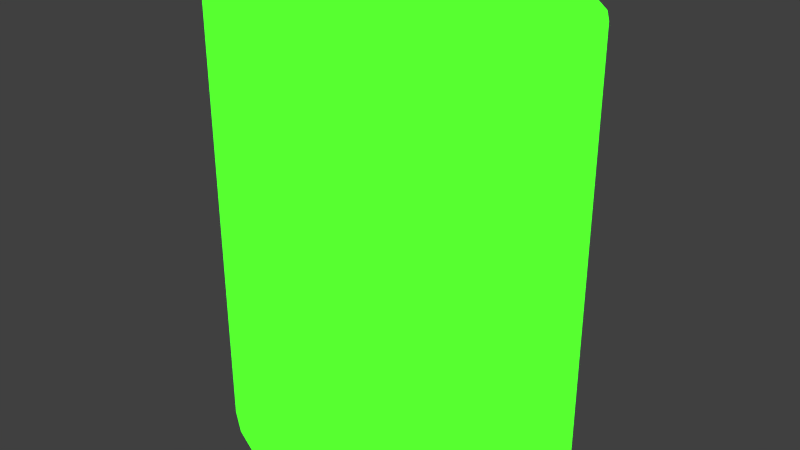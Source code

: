 # Source: SD-Minion.blend  (saved by Blender 2.76.0; exported with 4.5.12 LTS)
import bpy
from mathutils import Matrix  # noqa: F401  (used for matrix-valued properties, if any)

bpy.ops.wm.read_factory_settings(use_empty=True)
scene = bpy.context.scene
scene.name = 'Scene'

# ---- collections
col_collection_1 = bpy.data.collections.new('Collection 1'); scene.collection.children.link(col_collection_1)

# ---- materials (node trees are filled in below, after node groups)
mat_material_001 = bpy.data.materials.new('Material.001')
mat_material_001.alpha_threshold = 0.0
mat_material_001.roughness = 0.5

# ---- material node trees
mat_material_001.use_nodes = True; mat_material_001.node_tree.nodes.clear()
_N = mat_material_001.node_tree.nodes; _L = mat_material_001.node_tree.links
n0 = _N.new('ShaderNodeOutputMaterial'); n0.name = 'Material Output'; n0.location = (300, 300)
n1 = _N.new('ShaderNodeEmission'); n1.name = 'Emission'; n1.location = (10, 300)
n1.inputs[0].default_value = (0.01897, 0.3465, 0.005898, 1.0)
n1.inputs[1].default_value = 5.0
_L.new(n1.outputs[0], n0.inputs[0])
n0.is_active_output = True

# ---- world
world_world = bpy.data.worlds.new('World'); scene.world = world_world
world_world.color = (0.05088, 0.05088, 0.05088)
world_world.use_sun_shadow = False
world_world.sun_shadow_jitter_overblur = 0.0
world_world.cycles.sampling_method = 'MANUAL'
world_world.cycles.sample_map_resolution = 256

# ---- meshes
me_cylinder = bpy.data.meshes.new('Cylinder')
me_cylinder.from_pydata([(0.0, 1.0, -1.0), (0.0, 1.0, 1.0), (0.1951, 0.9808, -1.0), (0.1951, 0.9808, 1.0), (0.3827, 0.9239, -1.0), (0.3827, 0.9239, 1.0), (0.5556, 0.8315, -1.0), (0.5556, 0.8315, 1.0), (0.7071, 0.7071, -1.0), (0.7071, 0.7071, 1.0), (0.8315, 0.5556, -1.0), (0.8315, 0.5556, 1.0), (0.9239, 0.3827, -1.0), (0.9239, 0.3827, 1.0), (0.9808, 0.1951, -1.0), (0.9808, 0.1951, 1.0), (1.0, 7.55e-08, -1.0), (1.0, 7.55e-08, 1.0), (0.9808, -0.1951, -1.0), (0.9808, -0.1951, 1.0), (0.9239, -0.3827, -1.0), (0.9239, -0.3827, 1.0), (0.8315, -0.5556, -1.0), (0.8315, -0.5556, 1.0), (0.7071, -0.7071, -1.0), (0.7071, -0.7071, 1.0), (0.5556, -0.8315, -1.0), (0.5556, -0.8315, 1.0), (0.3827, -0.9239, -1.0), (0.3827, -0.9239, 1.0), (0.1951, -0.9808, -1.0), (0.1951, -0.9808, 1.0), (-3.258e-07, -1.0, -1.0), (-3.258e-07, -1.0, 1.0), (-0.1951, -0.9808, -1.0), (-0.1951, -0.9808, 1.0), (-0.3827, -0.9239, -1.0), (-0.3827, -0.9239, 1.0), (-0.5556, -0.8315, -1.0), (-0.5556, -0.8315, 1.0), (-0.7071, -0.7071, -1.0), (-0.7071, -0.7071, 1.0), (-0.8315, -0.5556, -1.0), (-0.8315, -0.5556, 1.0), (-0.9239, -0.3827, -1.0), (-0.9239, -0.3827, 1.0), (-0.9808, -0.1951, -1.0), (-0.9808, -0.1951, 1.0), (-1.0, 9.656e-07, -1.0), (-1.0, 9.656e-07, 1.0), (-0.9808, 0.1951, -1.0), (-0.9808, 0.1951, 1.0), (-0.9239, 0.3827, -1.0), (-0.9239, 0.3827, 1.0), (-0.8315, 0.5556, -1.0), (-0.8315, 0.5556, 1.0), (-0.7071, 0.7071, -1.0), (-0.7071, 0.7071, 1.0), (-0.5556, 0.8315, -1.0), (-0.5556, 0.8315, 1.0), (-0.3827, 0.9239, -1.0), (-0.3827, 0.9239, 1.0), (-0.1951, 0.9808, -1.0), (-0.1951, 0.9808, 1.0)], [], [(0, 1, 3, 2), (2, 3, 5, 4), (4, 5, 7, 6), (6, 7, 9, 8), (8, 9, 11, 10), (10, 11, 13, 12), (12, 13, 15, 14), (14, 15, 17, 16), (16, 17, 19, 18), (18, 19, 21, 20), (20, 21, 23, 22), (22, 23, 25, 24), (24, 25, 27, 26), (26, 27, 29, 28), (28, 29, 31, 30), (30, 31, 33, 32), (32, 33, 35, 34), (34, 35, 37, 36), (36, 37, 39, 38), (38, 39, 41, 40), (40, 41, 43, 42), (42, 43, 45, 44), (44, 45, 47, 46), (46, 47, 49, 48), (48, 49, 51, 50), (50, 51, 53, 52), (52, 53, 55, 54), (54, 55, 57, 56), (56, 57, 59, 58), (58, 59, 61, 60), (3, 1, 63, 61, 59, 57, 55, 53, 51, 49, 47, 45, 43, 41, 39, 37, 35, 33, 31, 29, 27, 25, 23, 21, 19, 17, 15, 13, 11, 9, 7, 5), (62, 63, 1, 0), (60, 61, 63, 62), (0, 2, 4, 6, 8, 10, 12, 14, 16, 18, 20, 22, 24, 26, 28, 30, 32, 34, 36, 38, 40, 42, 44, 46, 48, 50, 52, 54, 56, 58, 60, 62)])
me_cylinder.materials.append(mat_material_001)
me_cylinder.use_remesh_preserve_volume = False
me_cylinder.use_remesh_preserve_attributes = False
me_cylinder.use_mirror_vertex_groups = False
me_cylinder.update()

# ---- objects
ob_cylinder = bpy.data.objects.new('Cylinder', me_cylinder)

# ---- transforms, parenting, visibility, modifiers, constraints
ob_cylinder.location = (0.0, 0.0, 1.196)
ob_cylinder.scale = (1.0, 0.8331, 1.179)
ob_cylinder.lineart.crease_threshold = 0.0

# ---- collection membership
col_collection_1.objects.link(ob_cylinder)

# ---- scene / render settings (as saved in the file)
scene.frame_start = 1; scene.frame_end = 250; scene.frame_set(1)
scene.render.engine = 'CYCLES'
scene.render.resolution_percentage = 50
scene.render.dither_intensity = 0.0
scene.cycles.use_denoising = False
scene.cycles.samples = 10
scene.cycles.sampling_pattern = 'TABULATED_SOBOL'
scene.cycles.light_sampling_threshold = 0.0
scene.cycles.use_adaptive_sampling = False
scene.cycles.use_light_tree = False
scene.cycles.blur_glossy = 0.0
scene.cycles.pixel_filter_type = 'GAUSSIAN'
scene.cycles.sample_clamp_indirect = 0.0
scene.view_settings.view_transform = 'Standard'
bpy.context.view_layer.update()

# ---- added for rendering (the .blend has no active camera): camera
cam_auto = bpy.data.cameras.new('AutoCamera')
cam_auto.lens = 50.0
cam_auto.sensor_width = 36.0
cam_auto.clip_end = 1000.0
ob_auto_camera = bpy.data.objects.new('AutoCamera', cam_auto)
scene.collection.objects.link(ob_auto_camera)
ob_auto_camera.location = (3.25, -3.9, 3.79616)
ob_auto_camera.rotation_euler = (1.09748, -7.21219e-08, 0.694738)
scene.camera = ob_auto_camera
bpy.context.view_layer.update()

